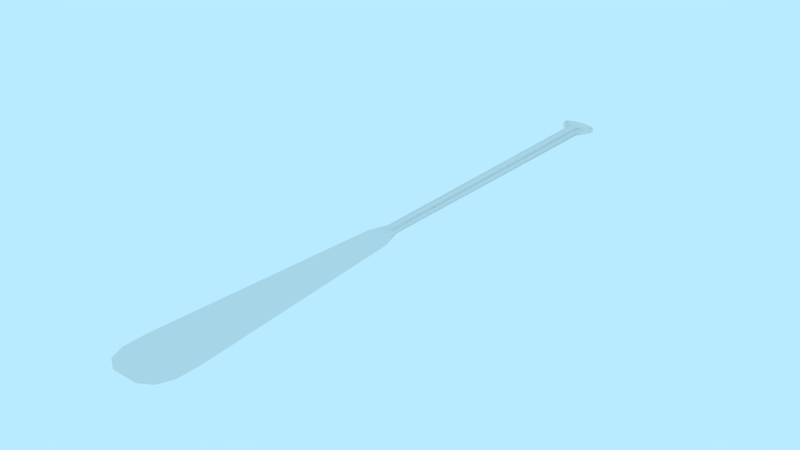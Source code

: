 # Source: prop-oar.blend  (saved by Blender 2.79.0; exported with 4.5.12 LTS)
import bpy
from mathutils import Matrix  # noqa: F401  (used for matrix-valued properties, if any)

bpy.ops.wm.read_factory_settings(use_empty=True)
scene = bpy.context.scene
scene.name = 'Scene'

# ---- collections
col_collection_1 = bpy.data.collections.new('Collection 1'); scene.collection.children.link(col_collection_1)

# ---- world
world_world = bpy.data.worlds.new('World'); scene.world = world_world
world_world.color = (0.4794, 0.8327, 1.0)
world_world.use_sun_shadow = False
world_world.sun_shadow_jitter_overblur = 0.0
world_world.cycles.sampling_method = 'MANUAL'

# ---- meshes
me_prop_oar = bpy.data.meshes.new('prop-oar')
me_prop_oar.from_pydata([(-0.02851, 0.01987, 0.2214), (0.02851, 0.01987, 0.2214), (-0.03131, 0.02888, -1.769), (0.0309, 0.02902, -1.769), (-0.03893, 0.03003, -1.872), (0.03859, 0.03001, -1.872), (0.1013, 0.01563, -1.832), (0.104, 0.01594, -1.874), (-0.1157, 0.01544, -1.833), (-0.1182, 0.01573, -1.874), (-0.07367, 0.02301, 0.3636), (0.07367, 0.02301, 0.3636), (-0.2008, 0.007656, 1.883), (0.2008, 0.007656, 1.883), (-0.2008, 0.005488, 2.035), (0.2008, 0.005488, 2.035), (-0.1634, 0.003972, 2.129), (0.1634, 0.003972, 2.129), (-0.08685, 0.002568, 2.178), (0.08685, 0.002568, 2.178), (-0.02851, -0.01987, 0.2214), (0.02851, -0.01987, 0.2214), (-0.03131, -0.02888, -1.769), (0.0309, -0.02902, -1.769), (-0.03893, -0.03003, -1.872), (0.03859, -0.03001, -1.872), (0.1013, -0.01563, -1.832), (0.104, -0.01594, -1.874), (-0.1157, -0.01545, -1.833), (-0.1182, -0.01573, -1.874), (-0.07367, -0.02301, 0.3636), (0.07367, -0.02301, 0.3636), (-0.2008, -0.007656, 1.883), (0.2008, -0.007656, 1.883), (-0.2008, -0.005487, 2.035), (0.2008, -0.005487, 2.035), (-0.1634, -0.003972, 2.129), (0.1634, -0.003972, 2.129), (-0.08685, -0.002568, 2.178), (0.08685, -0.002568, 2.178)], [], [(0, 1, 3, 2), (2, 3, 5, 4), (5, 3, 6, 7), (2, 4, 9, 8), (1, 0, 10, 11), (11, 10, 12, 13), (13, 12, 14, 15), (15, 14, 16, 17), (17, 16, 18, 19), (20, 22, 23, 21), (22, 24, 25, 23), (25, 27, 26, 23), (22, 28, 29, 24), (21, 31, 30, 20), (31, 33, 32, 30), (33, 35, 34, 32), (35, 37, 36, 34), (37, 39, 38, 36), (8, 28, 22, 2), (19, 39, 37, 17), (12, 32, 34, 14), (15, 35, 33, 13), (0, 20, 30, 10), (6, 26, 27, 7), (2, 22, 20, 0), (11, 31, 21, 1), (3, 23, 26, 6), (14, 34, 36, 16), (7, 27, 25, 5), (17, 37, 35, 15), (1, 21, 23, 3), (10, 30, 32, 12), (9, 29, 28, 8), (18, 38, 39, 19), (13, 33, 31, 11), (4, 24, 29, 9), (16, 36, 38, 18), (5, 25, 24, 4)])
me_prop_oar.polygons.foreach_set('use_smooth', [True] * 38)
_k = set([(0, 10), (1, 11), (2, 8), (3, 6), (4, 5), (4, 9), (5, 7), (6, 26), (7, 27), (8, 28), (9, 29), (10, 12), (11, 13), (12, 14), (13, 15), (14, 16), (15, 17), (16, 18), (17, 19), (18, 19), (20, 30), (21, 31), (22, 28), (23, 26), (24, 25), (24, 29), (25, 27), (30, 32), (31, 33), (32, 34), (33, 35), (34, 36), (35, 37), (36, 38), (37, 39), (38, 39)])
me_prop_oar.attributes.new('sharp_edge', 'BOOLEAN', 'EDGE').data.foreach_set('value', [ (min(e.vertices), max(e.vertices)) in _k for e in me_prop_oar.edges])
_uv = me_prop_oar.uv_layers.new(name='UVMap')
_uv.uv.foreach_set('vector', [0.6868, 0.3229, 0.6509, 0.3229, 0.6509, -0.55, 0.6868, -0.55, 0.6868, -0.55, 0.6509, -0.55, 0.6509, -0.6025, 0.6868, -0.6025, 0.6509, -0.6025, 0.6509, -0.55, 0.616, -0.577, 0.616, -0.6025, 0.6868, -0.55, 0.6868, -0.6025, 0.7276, -0.6025, 0.7276, -0.577, 0.6509, 0.3229, 0.6868, 0.3229, 0.7012, 0.386, 0.6364, 0.386, 0.6364, 0.386, 0.7012, 0.386, 0.7571, 1.054, 0.5805, 1.054, 0.5805, 1.054, 0.7571, 1.054, 0.7571, 1.121, 0.5805, 1.121, 0.5805, 1.121, 0.7571, 1.121, 0.7406, 1.162, 0.5969, 1.162, 0.5969, 1.162, 0.7406, 1.162, 0.707, 1.184, 0.6306, 1.184, 0.7212, 0.3232, 0.7379, -0.5495, 0.7738, -0.5488, 0.7571, 0.3239, 0.7379, -0.5495, 0.7389, -0.6021, 0.7748, -0.6014, 0.7738, -0.5488, 0.7748, -0.6014, 0.8097, -0.6007, 0.8092, -0.5752, 0.7738, -0.5488, 0.7379, -0.5495, 0.6976, -0.5773, 0.6981, -0.6028, 0.7389, -0.6021, 0.7571, 0.3239, 0.7704, 0.3872, 0.7056, 0.386, 0.7212, 0.3232, 0.7704, 0.3872, 0.8135, 1.056, 0.6369, 1.053, 0.7056, 0.386, 0.8135, 1.056, 0.8122, 1.123, 0.6357, 1.12, 0.6369, 1.053, 0.8122, 1.123, 0.795, 1.164, 0.6513, 1.161, 0.6357, 1.12, 0.795, 1.164, 0.7609, 1.185, 0.6846, 1.184, 0.6513, 1.161, 0.6986, -0.5975, 0.727, -0.5972, 0.7379, -0.5495, 0.6868, -0.55, 0.6444, 1.218, 0.6405, 1.218, 0.639, 1.176, 0.6451, 1.176, 0.6914, 1.058, 0.7031, 1.058, 0.7008, 1.129, 0.6924, 1.129, 0.6458, 1.129, 0.6374, 1.129, 0.6351, 1.058, 0.6468, 1.058, 0.6868, 0.3229, 0.7212, 0.3232, 0.72, 0.3879, 0.6868, 0.3876, 0.616, -0.577, 0.5876, -0.577, 0.5876, -0.6026, 0.616, -0.6025, 0.6868, -0.55, 0.7379, -0.5495, 0.7212, 0.3232, 0.6868, 0.3229, 0.6509, 0.3876, 0.6176, 0.3879, 0.6164, 0.3232, 0.6509, 0.3229, 0.6509, -0.55, 0.5998, -0.5495, 0.6107, -0.5923, 0.6391, -0.5926, 0.6924, 1.129, 0.7008, 1.129, 0.6992, 1.176, 0.6931, 1.176, 0.825, 1.191, 0.8535, 1.191, 0.8648, 1.224, 0.8137, 1.224, 0.6451, 1.176, 0.639, 1.176, 0.6374, 1.129, 0.6458, 1.129, 0.6509, 0.3229, 0.6164, 0.3232, 0.5998, -0.5495, 0.6509, -0.55, 0.6868, 0.3876, 0.72, 0.3879, 0.7031, 1.058, 0.6914, 1.058, 0.7276, -0.6025, 0.756, -0.6025, 0.756, -0.577, 0.7276, -0.577, 0.6452, 1.299, 0.6413, 1.299, 0.6405, 1.218, 0.6444, 1.218, 0.6468, 1.058, 0.6351, 1.058, 0.6176, 0.3879, 0.6509, 0.3876, 0.8137, 1.26, 0.8648, 1.26, 0.8535, 1.299, 0.825, 1.299, 0.6931, 1.176, 0.6992, 1.176, 0.6977, 1.218, 0.6938, 1.218, 0.8137, 1.224, 0.8648, 1.224, 0.8648, 1.26, 0.8137, 1.26])
me_prop_oar.use_remesh_preserve_volume = False
me_prop_oar.use_remesh_preserve_attributes = False
me_prop_oar.use_mirror_vertex_groups = False
me_prop_oar.update()

# ---- objects
ob_prop_oar = bpy.data.objects.new('prop-oar', me_prop_oar)

# ---- transforms, parenting, visibility, modifiers, constraints
ob_prop_oar.location = (0.0, 0.0, 0.0)
ob_prop_oar.rotation_euler = (1.571, -0.0, 0.0)
ob_prop_oar.lineart.crease_threshold = 0.0
_m = ob_prop_oar.modifiers.new('EdgeSplit', 'EDGE_SPLIT')
_m.use_edge_angle = False

# ---- collection membership
col_collection_1.objects.link(ob_prop_oar)

# ---- scene / render settings (as saved in the file)
scene.frame_start = 0; scene.frame_end = 250; scene.frame_set(0)
scene.render.engine = 'BLENDER_EEVEE_NEXT'
scene.render.resolution_percentage = 50
scene.render.fps = 30
scene.render.dither_intensity = 0.0
scene.cycles.use_denoising = False
scene.cycles.samples = 128
scene.cycles.sampling_pattern = 'TABULATED_SOBOL'
scene.cycles.use_adaptive_sampling = False
scene.cycles.use_light_tree = False
scene.cycles.blur_glossy = 0.0
scene.cycles.sample_clamp_indirect = 0.0
scene.view_settings.view_transform = 'Standard'
bpy.context.view_layer.update()

# ---- added for rendering (the .blend has no active camera): camera
cam_auto = bpy.data.cameras.new('AutoCamera')
cam_auto.lens = 50.0
cam_auto.sensor_width = 36.0
cam_auto.clip_end = 1000.0
ob_auto_camera = bpy.data.objects.new('AutoCamera', cam_auto)
scene.collection.objects.link(ob_auto_camera)
ob_auto_camera.location = (3.76766, -4.67348, 3.01413)
ob_auto_camera.rotation_euler = (1.09748, -7.21219e-08, 0.694738)
scene.camera = ob_auto_camera
bpy.context.view_layer.update()
